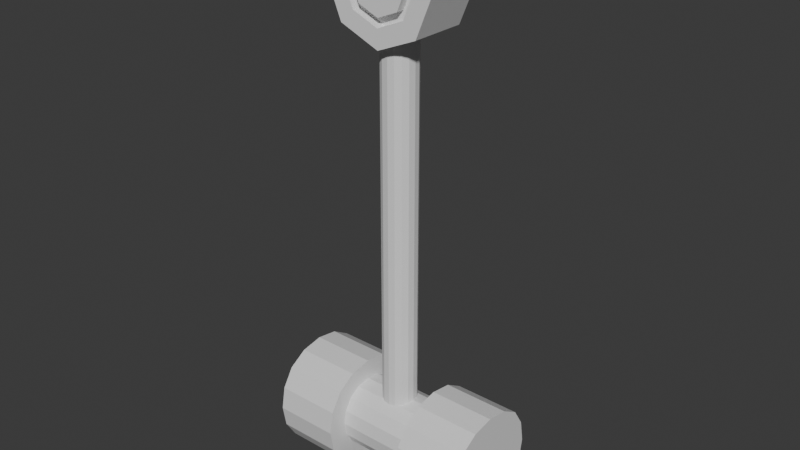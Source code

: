 # Source: hammer_obstacle.blend  (saved by Blender 5.1.30; exported with 4.5.12 LTS)
import bpy
from mathutils import Matrix  # noqa: F401  (used for matrix-valued properties, if any)

bpy.ops.wm.read_factory_settings(use_empty=True)
scene = bpy.context.scene
scene.name = 'Scene'

# ---- collections
col_collection = bpy.data.collections.new('Collection'); scene.collection.children.link(col_collection)

# ---- materials (node trees are filled in below, after node groups)
mat_material = bpy.data.materials.new('Material')
mat_material.alpha_threshold = 0.0
mat_material.use_backface_culling_lightprobe_volume = False
mat_material.roughness = 0.5
mat_material.line_color = (0.0, 0.0, 0.0, 1.0)

# ---- material node trees
mat_material.use_nodes = True; mat_material.node_tree.nodes.clear()
_N = mat_material.node_tree.nodes; _L = mat_material.node_tree.links
n0 = _N.new('ShaderNodeOutputMaterial'); n0.name = 'Material Output'; n0.location = (200, 100)
n1 = _N.new('ShaderNodeBsdfPrincipled'); n1.name = 'Principled BSDF'; n1.location = (-200, 100)
_L.new(n1.outputs[0], n0.inputs[0])
n0.is_active_output = True

# ---- world
world_world = bpy.data.worlds.new('World'); scene.world = world_world
world_world.use_nodes = True; world_world.node_tree.nodes.clear()
_N = world_world.node_tree.nodes; _L = world_world.node_tree.links
n0 = _N.new('ShaderNodeOutputWorld'); n0.name = 'World Output'; n0.location = (200, 100)
n1 = _N.new('ShaderNodeBackground'); n1.name = 'Background'; n1.location = (-200, 100)
n1.inputs[0].default_value = (0.05088, 0.05088, 0.05088, 1.0)
_L.new(n1.outputs[0], n0.inputs[0])
n0.is_active_output = True
world_world.color = (0.05088, 0.05088, 0.05088)
world_world.sun_shadow_jitter_overblur = 0.0

# ---- meshes
me_cube = bpy.data.meshes.new('Cube')
me_cube.from_pydata([(0.6709, 1.0, 1.0), (0.6709, 1.0, -1.0), (0.6709, -1.0, 1.0), (0.6709, -1.0, -1.0), (1.741, 1.0, 1.0), (1.741, 1.0, -1.0), (1.741, -1.0, 1.0), (1.741, -1.0, -1.0), (0.6709, 0.6359, 0.6359), (0.6709, 0.6359, -0.6359), (0.6709, -0.6359, 0.6359), (0.6709, -0.6359, -0.6359), (0.0, -0.6359, -0.6359), (0.0, 0.6359, 0.6359), (0.0, 0.6359, -0.6359), (0.0, -0.6359, 0.6359)], [], [(1, 0, 4, 5), (2, 0, 8, 10), (2, 3, 7, 6), (3, 2, 10, 11), (5, 4, 6, 7), (3, 1, 5, 7), (0, 2, 6, 4), (14, 9, 11, 12), (14, 13, 8, 9), (11, 10, 15, 12), (8, 13, 15, 10), (0, 1, 9, 8), (1, 3, 11, 9)])
_k = {(0, 1): 1.0, (2, 3): 1.0, (0, 2): 1.0, (1, 3): 1.0, (4, 5): 1.0, (6, 7): 1.0, (4, 6): 1.0, (5, 7): 1.0, (8, 9): 1.0, (10, 11): 1.0, (8, 10): 1.0, (9, 11): 1.0}
me_cube.attributes.new('crease_edge', 'FLOAT', 'EDGE').data.foreach_set('value', [_k.get((min(e.vertices), max(e.vertices)), 0.0) for e in me_cube.edges])
_uv = me_cube.uv_layers.new(name='UVMap')
_uv.uv.foreach_set('vector', [0.375, 0.5, 0.625, 0.5, 0.625, 0.5, 0.375, 0.5, 0.625, 0.75, 0.625, 0.5, 0.625, 0.5, 0.625, 0.75, 0.625, 0.75, 0.375, 0.75, 0.375, 0.75, 0.625, 0.75, 0.375, 0.75, 0.625, 0.75, 0.625, 0.75, 0.375, 0.75, 0.375, 0.5, 0.625, 0.5, 0.625, 0.75, 0.375, 0.75, 0.375, 0.75, 0.375, 0.5, 0.375, 0.5, 0.375, 0.75, 0.625, 0.5, 0.625, 0.75, 0.625, 0.75, 0.625, 0.5, 0.25, 0.5, 0.375, 0.5, 0.375, 0.75, 0.25, 0.75, 0.375, 0.375, 0.625, 0.375, 0.625, 0.5, 0.375, 0.5, 0.375, 0.75, 0.625, 0.75, 0.625, 0.875, 0.375, 0.875, 0.625, 0.5, 0.75, 0.5, 0.75, 0.75, 0.625, 0.75, 0.625, 0.5, 0.375, 0.5, 0.375, 0.5, 0.625, 0.5, 0.375, 0.5, 0.375, 0.75, 0.375, 0.75, 0.375, 0.5])
me_cube.materials.append(mat_material)
me_cube.use_mirror_vertex_groups = False
me_cube.update()
me_cube_001 = bpy.data.meshes.new('Cube.001')
me_cube_001.from_pydata([(-1.0, -1.0, -1.538), (-1.0, -1.0, 15.69), (-1.0, 1.0, -1.538), (-1.0, 1.0, 15.69), (1.0, -1.0, -1.538), (1.0, -1.0, 15.69), (1.0, 1.0, -1.538), (1.0, 1.0, 15.69)], [], [(0, 1, 3, 2), (2, 3, 7, 6), (6, 7, 5, 4), (4, 5, 1, 0)])
_uv = me_cube_001.uv_layers.new(name='UVMap')
_uv.uv.foreach_set('vector', [0.375, 0.0, 0.625, 0.0, 0.625, 0.25, 0.375, 0.25, 0.375, 0.25, 0.625, 0.25, 0.625, 0.5, 0.375, 0.5, 0.375, 0.5, 0.625, 0.5, 0.625, 0.75, 0.375, 0.75, 0.375, 0.75, 0.625, 0.75, 0.625, 1.0, 0.375, 1.0])
me_cube_001.update()
me_cylinder = bpy.data.meshes.new('Cylinder')
me_cylinder.from_pydata([(0.0, 0.6676, 1.0), (0.4721, 0.4721, 1.0), (0.6676, 0.0, 1.0), (0.4721, -0.4721, 1.0), (0.0, -0.6676, 1.0), (-0.4721, -0.4721, 1.0), (-0.6676, 0.0, 1.0), (-0.4721, 0.4721, 1.0), (0.0, 1.0, 0.0), (0.7071, 0.7071, 0.0), (1.0, 0.0, 0.0), (0.7071, -0.7071, 0.0), (0.0, -1.0, 0.0), (-0.7071, -0.7071, 0.0), (-1.0, 0.0, 0.0), (-0.7071, 0.7071, 0.0), (0.7071, 0.7071, 1.0), (0.0, 1.0, 1.0), (1.0, 0.0, 1.0), (0.7071, -0.7071, 1.0), (0.0, -1.0, 1.0), (-0.7071, -0.7071, 1.0), (-1.0, 0.0, 1.0), (-0.7071, 0.7071, 1.0), (0.3615, 0.3615, 0.694), (0.0, 0.5112, 0.694), (0.5112, 8.882e-16, 0.694), (0.3615, -0.3615, 0.694), (0.0, -0.5112, 0.694), (-0.3615, -0.3615, 0.694), (-0.5112, 8.882e-16, 0.694), (-0.3615, 0.3615, 0.694), (0.4721, 0.4721, 0.694), (0.0, 0.6676, 0.694), (0.6676, 8.882e-16, 0.694), (0.4721, -0.4721, 0.694), (0.0, -0.6676, 0.694), (-0.4721, -0.4721, 0.694), (-0.6676, 8.882e-16, 0.694), (-0.4721, 0.4721, 0.694), (0.3615, 0.3615, 0.9849), (0.0, 0.5112, 0.9849), (0.5112, 4.441e-16, 0.9849), (0.3615, -0.3615, 0.9849), (0.0, -0.5112, 0.9849), (-0.3615, -0.3615, 0.9849), (-0.5112, 4.441e-16, 0.9849), (-0.3615, 0.3615, 0.9849)], [], [(8, 17, 16, 9), (9, 16, 18, 10), (10, 18, 19, 11), (11, 19, 20, 12), (12, 20, 21, 13), (13, 21, 22, 14), (0, 7, 39, 33), (14, 22, 23, 15), (15, 23, 17, 8), (0, 1, 16, 17), (1, 2, 18, 16), (2, 3, 19, 18), (3, 4, 20, 19), (4, 5, 21, 20), (5, 6, 22, 21), (6, 7, 23, 22), (7, 0, 17, 23), (31, 30, 46, 47), (6, 5, 37, 38), (4, 3, 35, 36), (2, 1, 32, 34), (7, 6, 38, 39), (5, 4, 36, 37), (3, 2, 34, 35), (1, 0, 33, 32), (25, 24, 32, 33), (24, 26, 34, 32), (26, 27, 35, 34), (27, 28, 36, 35), (28, 29, 37, 36), (29, 30, 38, 37), (30, 31, 39, 38), (31, 25, 33, 39), (40, 41, 47, 46, 45, 44, 43, 42), (29, 28, 44, 45), (27, 26, 42, 43), (24, 25, 41, 40), (25, 31, 47, 41), (30, 29, 45, 46), (28, 27, 43, 44), (26, 24, 40, 42)])
_uv = me_cylinder.uv_layers.new(name='UVMap')
_uv.uv.foreach_set('vector', [1.0, 0.75, 1.0, 1.0, 0.875, 1.0, 0.875, 0.75, 0.875, 0.75, 0.875, 1.0, 0.75, 1.0, 0.75, 0.75, 0.75, 0.75, 0.75, 1.0, 0.625, 1.0, 0.625, 0.75, 0.625, 0.75, 0.625, 1.0, 0.5, 1.0, 0.5, 0.75, 0.5, 0.75, 0.5, 1.0, 0.375, 1.0, 0.375, 0.75, 0.375, 0.75, 0.375, 1.0, 0.25, 1.0, 0.25, 0.75, 0.25, 0.4102, 0.1367, 0.3633, 0.1367, 0.3633, 0.25, 0.4102, 0.25, 0.75, 0.25, 1.0, 0.125, 1.0, 0.125, 0.75, 0.125, 0.75, 0.125, 1.0, 0.0, 1.0, 0.0, 0.75, 0.25, 0.4102, 0.3633, 0.3633, 0.4197, 0.4197, 0.25, 0.49, 0.3633, 0.3633, 0.4102, 0.25, 0.49, 0.25, 0.4197, 0.4197, 0.4102, 0.25, 0.3633, 0.1367, 0.4197, 0.08029, 0.49, 0.25, 0.3633, 0.1367, 0.25, 0.08977, 0.25, 0.01, 0.4197, 0.08029, 0.25, 0.08977, 0.1367, 0.1367, 0.08029, 0.08029, 0.25, 0.01, 0.1367, 0.1367, 0.08977, 0.25, 0.01, 0.25, 0.08029, 0.08029, 0.08977, 0.25, 0.1367, 0.3633, 0.08029, 0.4197, 0.01, 0.25, 0.1367, 0.3633, 0.25, 0.4102, 0.25, 0.49, 0.08029, 0.4197, 0.1632, 0.3368, 0.1273, 0.25, 0.1273, 0.25, 0.1632, 0.3368, 0.08977, 0.25, 0.1367, 0.1367, 0.1367, 0.1367, 0.08977, 0.25, 0.25, 0.08977, 0.3633, 0.1367, 0.3633, 0.1367, 0.25, 0.08977, 0.4102, 0.25, 0.3633, 0.3633, 0.3633, 0.3633, 0.4102, 0.25, 0.1367, 0.3633, 0.08977, 0.25, 0.08977, 0.25, 0.1367, 0.3633, 0.1367, 0.1367, 0.25, 0.08977, 0.25, 0.08977, 0.1367, 0.1367, 0.3633, 0.1367, 0.4102, 0.25, 0.4102, 0.25, 0.3633, 0.1367, 0.3633, 0.3633, 0.25, 0.4102, 0.25, 0.4102, 0.3633, 0.3633, 0.25, 0.3727, 0.3368, 0.3368, 0.3633, 0.3633, 0.25, 0.4102, 0.3368, 0.3368, 0.3727, 0.25, 0.4102, 0.25, 0.3633, 0.3633, 0.3727, 0.25, 0.3368, 0.1632, 0.3633, 0.1367, 0.4102, 0.25, 0.3368, 0.1632, 0.25, 0.1273, 0.25, 0.08977, 0.3633, 0.1367, 0.25, 0.1273, 0.1632, 0.1632, 0.1367, 0.1367, 0.25, 0.08977, 0.1632, 0.1632, 0.1273, 0.25, 0.08977, 0.25, 0.1367, 0.1367, 0.1273, 0.25, 0.1632, 0.3368, 0.1367, 0.3633, 0.08977, 0.25, 0.1632, 0.3368, 0.25, 0.3727, 0.25, 0.4102, 0.1367, 0.3633, 0.3368, 0.3368, 0.25, 0.3727, 0.1632, 0.3368, 0.1273, 0.25, 0.1632, 0.1632, 0.25, 0.1273, 0.3368, 0.1632, 0.3727, 0.25, 0.1632, 0.1632, 0.25, 0.1273, 0.25, 0.1273, 0.1632, 0.1632, 0.3368, 0.1632, 0.3727, 0.25, 0.3727, 0.25, 0.3368, 0.1632, 0.3368, 0.3368, 0.25, 0.3727, 0.25, 0.3727, 0.3368, 0.3368, 0.25, 0.3727, 0.1632, 0.3368, 0.1632, 0.3368, 0.25, 0.3727, 0.1273, 0.25, 0.1632, 0.1632, 0.1632, 0.1632, 0.1273, 0.25, 0.25, 0.1273, 0.3368, 0.1632, 0.3368, 0.1632, 0.25, 0.1273, 0.3727, 0.25, 0.3368, 0.3368, 0.3368, 0.3368, 0.3727, 0.25])
me_cylinder.update()

# ---- objects
ob_head_col = bpy.data.objects.new('head-col', me_cube)
ob_handle_col = bpy.data.objects.new('handle-col', me_cube_001)
ob_cylinder_col = bpy.data.objects.new('Cylinder-col', me_cylinder)
ob_rotationnode = bpy.data.objects.new('RotationNode', None)

# ---- transforms, parenting, visibility, modifiers, constraints
ob_head_col.parent = ob_rotationnode
ob_head_col.location = (0.0, 0.0, -4.943)
ob_head_col.scale = (0.6812, 0.6812, 0.6812)
ob_head_col.lock_rotations_4d = False
ob_head_col.empty_display_type = 'ARROWS'
ob_head_col.lineart.crease_threshold = 0.0
_m = ob_head_col.modifiers.new('Mirror', 'MIRROR')
_m = ob_head_col.modifiers.new('Subdivision', 'SUBSURF')
ob_handle_col.parent = ob_rotationnode
ob_handle_col.location = (0.0, 0.0, -4.51)
ob_handle_col.scale = (0.2014, 0.2014, 0.2865)
_m = ob_handle_col.modifiers.new('Subdivision', 'SUBSURF')
ob_cylinder_col.parent = ob_rotationnode
ob_cylinder_col.location = (0.0, 0.0, 0.0)
ob_cylinder_col.rotation_euler = (1.571, -0.0, 0.0)
ob_cylinder_col.scale = (0.6187, 0.6187, 0.3149)
_m = ob_cylinder_col.modifiers.new('Mirror', 'MIRROR')
_m.use_axis = (False, False, True)
ob_rotationnode.location = (0.0, 0.0, 0.0)
ob_rotationnode.empty_display_type = 'ARROWS'

# ---- collection membership
col_collection.objects.link(ob_head_col)
col_collection.objects.link(ob_handle_col)
col_collection.objects.link(ob_cylinder_col)
col_collection.objects.link(ob_rotationnode)

# ---- scene / render settings (as saved in the file)
scene.frame_start = 1; scene.frame_end = 250; scene.frame_set(1)
scene.render.engine = 'BLENDER_EEVEE_NEXT'
scene.render.bake_bias = 0.0
scene.render.bake_samples = 0
scene.cycles.sampling_pattern = 'TABULATED_SOBOL'
scene.eevee.use_volume_custom_range = False
bpy.context.view_layer.update()

# ---- added for rendering (the .blend has no active camera and no usable light): camera, sun
cam_auto = bpy.data.cameras.new('AutoCamera')
cam_auto.lens = 50.0
cam_auto.sensor_width = 36.0
cam_auto.clip_end = 1000.0
ob_auto_camera = bpy.data.objects.new('AutoCamera', cam_auto)
scene.collection.objects.link(ob_auto_camera)
ob_auto_camera.location = (6.30609, -7.56731, 2.54223)
ob_auto_camera.rotation_euler = (1.09748, -7.21219e-08, 0.694738)
scene.camera = ob_auto_camera
light_auto_sun = bpy.data.lights.new('AutoSun', 'SUN')
light_auto_sun.energy = 3.0
light_auto_sun.angle = 0.0523599
ob_auto_sun = bpy.data.objects.new('AutoSun', light_auto_sun)
scene.collection.objects.link(ob_auto_sun)
ob_auto_sun.rotation_euler = (0.872665, 0.174533, 0.523599)
bpy.context.view_layer.update()
